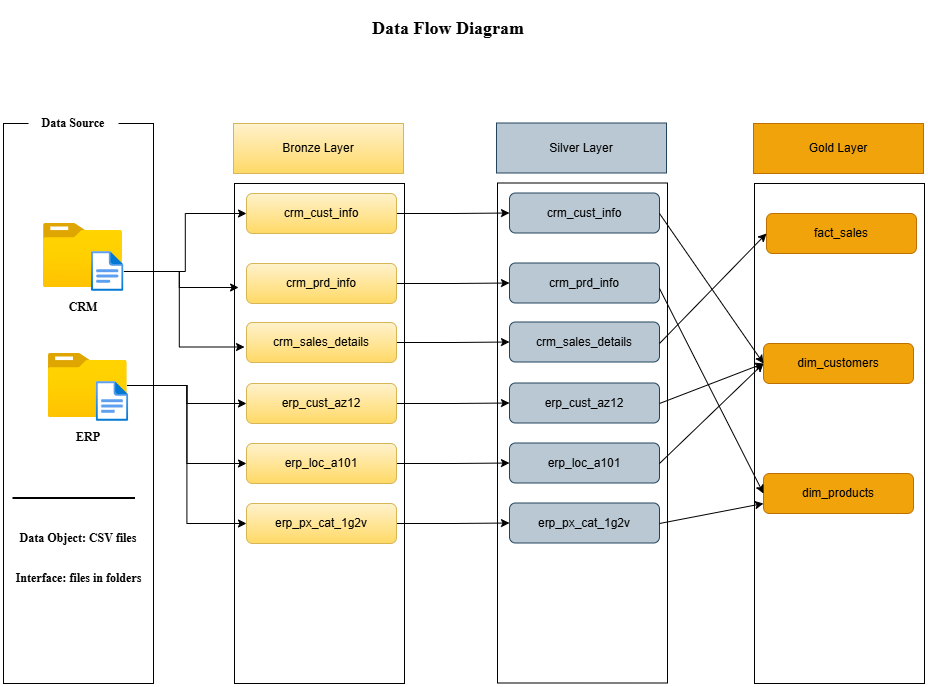

The diagram above was exported from draw.io. Its source (the exported page's mxGraphModel, read from the mxfile embedded in the PNG):
<mxGraphModel dx="1030" dy="722" grid="1" gridSize="10" guides="1" tooltips="1" connect="1" arrows="1" fold="1" page="1" pageScale="1" pageWidth="850" pageHeight="1100" math="0" shadow="0">
  <root>
    <mxCell id="0" />
    <mxCell id="1" parent="0" />
    <mxCell id="xsiv666wxsNYHkQhqGwU-8" parent="1" style="rounded=0;whiteSpace=wrap;html=1;" value="" vertex="1">
      <mxGeometry height="500" width="170" x="838" y="240" as="geometry" />
    </mxCell>
    <mxCell id="bhj_QI8JMwxA4RW-7ewm-1" parent="1" style="rounded=0;whiteSpace=wrap;html=1;" value="" vertex="1">
      <mxGeometry height="500" width="170" x="581" y="239.5" as="geometry" />
    </mxCell>
    <mxCell id="x4A3vPclpOJU4Sq28dpg-2" parent="1" style="text;strokeColor=none;align=center;fillColor=none;html=1;verticalAlign=middle;whiteSpace=wrap;rounded=0;" value="&lt;h2&gt;&lt;font face=&quot;Times New Roman&quot;&gt;Data Flow Diagram&lt;/font&gt;&lt;/h2&gt;" vertex="1">
      <mxGeometry height="30" width="300" x="382" y="70" as="geometry" />
    </mxCell>
    <mxCell id="x4A3vPclpOJU4Sq28dpg-3" parent="1" style="rounded=0;whiteSpace=wrap;html=1;" value="" vertex="1">
      <mxGeometry height="560" width="150" x="87" y="180" as="geometry" />
    </mxCell>
    <mxCell id="x4A3vPclpOJU4Sq28dpg-4" parent="1" style="text;strokeColor=none;align=center;fillColor=default;html=1;verticalAlign=middle;whiteSpace=wrap;rounded=0;fontSize=8;fontStyle=0" value="&lt;h2&gt;&lt;font face=&quot;Times New Roman&quot;&gt;Data Source&lt;/font&gt;&lt;/h2&gt;" vertex="1">
      <mxGeometry height="30" width="90" x="112" y="165" as="geometry" />
    </mxCell>
    <mxCell id="x4A3vPclpOJU4Sq28dpg-9" connectable="0" parent="1" style="group" value="" vertex="1">
      <mxGeometry height="99" width="90" x="122.21000000000001" y="280" as="geometry" />
    </mxCell>
    <mxCell id="x4A3vPclpOJU4Sq28dpg-7" connectable="0" parent="x4A3vPclpOJU4Sq28dpg-9" style="group" value="" vertex="1">
      <mxGeometry height="68" width="80.43" x="4.789999999999992" as="geometry" />
    </mxCell>
    <mxCell id="x4A3vPclpOJU4Sq28dpg-5" parent="x4A3vPclpOJU4Sq28dpg-7" style="image;aspect=fixed;html=1;points=[];align=center;fontSize=12;image=img/lib/azure2/general/Folder_Blank.svg;" value="" vertex="1">
      <mxGeometry height="64" width="78.86" as="geometry" />
    </mxCell>
    <mxCell id="x4A3vPclpOJU4Sq28dpg-6" parent="x4A3vPclpOJU4Sq28dpg-7" style="image;aspect=fixed;html=1;points=[];align=center;fontSize=12;image=img/lib/azure2/general/File.svg;" value="" vertex="1">
      <mxGeometry height="40" width="32.46" x="47.97" y="28" as="geometry" />
    </mxCell>
    <mxCell id="x4A3vPclpOJU4Sq28dpg-8" parent="x4A3vPclpOJU4Sq28dpg-9" style="text;strokeColor=none;align=center;fillColor=default;html=1;verticalAlign=middle;whiteSpace=wrap;rounded=0;fontSize=8;fontStyle=0" value="&lt;h2&gt;&lt;font face=&quot;Times New Roman&quot;&gt;CRM&lt;/font&gt;&lt;/h2&gt;" vertex="1">
      <mxGeometry height="30" width="90" y="69" as="geometry" />
    </mxCell>
    <mxCell id="x4A3vPclpOJU4Sq28dpg-10" connectable="0" parent="1" style="group" value="" vertex="1">
      <mxGeometry height="99" width="90" x="127" y="410" as="geometry" />
    </mxCell>
    <mxCell id="x4A3vPclpOJU4Sq28dpg-11" connectable="0" parent="x4A3vPclpOJU4Sq28dpg-10" style="group" value="" vertex="1">
      <mxGeometry height="68" width="80.43" x="4.789999999999992" as="geometry" />
    </mxCell>
    <mxCell id="x4A3vPclpOJU4Sq28dpg-12" parent="x4A3vPclpOJU4Sq28dpg-11" style="image;aspect=fixed;html=1;points=[];align=center;fontSize=12;image=img/lib/azure2/general/Folder_Blank.svg;" value="" vertex="1">
      <mxGeometry height="64" width="78.86" as="geometry" />
    </mxCell>
    <mxCell id="x4A3vPclpOJU4Sq28dpg-13" parent="x4A3vPclpOJU4Sq28dpg-11" style="image;aspect=fixed;html=1;points=[];align=center;fontSize=12;image=img/lib/azure2/general/File.svg;" value="" vertex="1">
      <mxGeometry height="40" width="32.46" x="47.97" y="28" as="geometry" />
    </mxCell>
    <mxCell id="x4A3vPclpOJU4Sq28dpg-14" parent="x4A3vPclpOJU4Sq28dpg-10" style="text;strokeColor=none;align=center;fillColor=default;html=1;verticalAlign=middle;whiteSpace=wrap;rounded=0;fontSize=8;fontStyle=0" value="&lt;h2&gt;&lt;font face=&quot;Times New Roman&quot;&gt;ERP&lt;/font&gt;&lt;/h2&gt;" vertex="1">
      <mxGeometry height="30" width="90" y="69" as="geometry" />
    </mxCell>
    <mxCell id="x4A3vPclpOJU4Sq28dpg-16" parent="1" style="text;strokeColor=none;align=center;fillColor=default;html=1;verticalAlign=middle;whiteSpace=wrap;rounded=0;fontSize=8;fontStyle=0" value="&lt;h2&gt;&lt;font face=&quot;Times New Roman&quot;&gt;Data Object: CSV files&lt;/font&gt;&lt;/h2&gt;" vertex="1">
      <mxGeometry height="30" width="120" x="102" y="580" as="geometry" />
    </mxCell>
    <mxCell id="x4A3vPclpOJU4Sq28dpg-17" parent="1" style="text;strokeColor=none;align=center;fillColor=default;html=1;verticalAlign=middle;whiteSpace=wrap;rounded=0;fontSize=8;fontStyle=0" value="&lt;h2&gt;&lt;font face=&quot;Times New Roman&quot;&gt;Interface: files in folders&lt;/font&gt;&lt;/h2&gt;" vertex="1">
      <mxGeometry height="30" width="135" x="94.5" y="620" as="geometry" />
    </mxCell>
    <mxCell id="x4A3vPclpOJU4Sq28dpg-21" parent="1" style="line;strokeWidth=2;html=1;" value="" vertex="1">
      <mxGeometry height="10" width="122.5" x="96.5" y="550" as="geometry" />
    </mxCell>
    <mxCell id="x4A3vPclpOJU4Sq28dpg-22" parent="1" style="rounded=0;whiteSpace=wrap;html=1;" value="" vertex="1">
      <mxGeometry height="500" width="170" x="318" y="240" as="geometry" />
    </mxCell>
    <mxCell id="x4A3vPclpOJU4Sq28dpg-24" parent="1" style="rounded=0;whiteSpace=wrap;html=1;fillColor=#fff2cc;gradientColor=#ffd966;strokeColor=#d6b656;" value="Bronze Layer" vertex="1">
      <mxGeometry height="50" width="170" x="317" y="180" as="geometry" />
    </mxCell>
    <mxCell id="xsiv666wxsNYHkQhqGwU-2" edge="1" parent="1" source="x4A3vPclpOJU4Sq28dpg-25" style="edgeStyle=orthogonalEdgeStyle;rounded=0;orthogonalLoop=1;jettySize=auto;html=1;" target="bhj_QI8JMwxA4RW-7ewm-3">
      <mxGeometry relative="1" as="geometry" />
    </mxCell>
    <mxCell id="x4A3vPclpOJU4Sq28dpg-25" parent="1" style="rounded=1;whiteSpace=wrap;html=1;fillColor=#fff2cc;gradientColor=#ffd966;strokeColor=#d6b656;" value="crm_cust_info" vertex="1">
      <mxGeometry height="40" width="150" x="330" y="250" as="geometry" />
    </mxCell>
    <mxCell id="xsiv666wxsNYHkQhqGwU-3" edge="1" parent="1" source="x4A3vPclpOJU4Sq28dpg-26" style="edgeStyle=orthogonalEdgeStyle;rounded=0;orthogonalLoop=1;jettySize=auto;html=1;" target="bhj_QI8JMwxA4RW-7ewm-4">
      <mxGeometry relative="1" as="geometry" />
    </mxCell>
    <mxCell id="x4A3vPclpOJU4Sq28dpg-26" parent="1" style="rounded=1;whiteSpace=wrap;html=1;fillColor=#fff2cc;gradientColor=#ffd966;strokeColor=#d6b656;" value="crm_prd_info" vertex="1">
      <mxGeometry height="40" width="150" x="330" y="320" as="geometry" />
    </mxCell>
    <mxCell id="xsiv666wxsNYHkQhqGwU-4" edge="1" parent="1" source="x4A3vPclpOJU4Sq28dpg-27" style="edgeStyle=orthogonalEdgeStyle;rounded=0;orthogonalLoop=1;jettySize=auto;html=1;" target="bhj_QI8JMwxA4RW-7ewm-5">
      <mxGeometry relative="1" as="geometry" />
    </mxCell>
    <mxCell id="x4A3vPclpOJU4Sq28dpg-27" parent="1" style="rounded=1;whiteSpace=wrap;html=1;fillColor=#fff2cc;gradientColor=#ffd966;strokeColor=#d6b656;" value="crm_sales_details" vertex="1">
      <mxGeometry height="40" width="150" x="330" y="379" as="geometry" />
    </mxCell>
    <mxCell id="xsiv666wxsNYHkQhqGwU-5" edge="1" parent="1" source="x4A3vPclpOJU4Sq28dpg-28" style="edgeStyle=orthogonalEdgeStyle;rounded=0;orthogonalLoop=1;jettySize=auto;html=1;" target="bhj_QI8JMwxA4RW-7ewm-6">
      <mxGeometry relative="1" as="geometry" />
    </mxCell>
    <mxCell id="x4A3vPclpOJU4Sq28dpg-28" parent="1" style="rounded=1;whiteSpace=wrap;html=1;fillColor=#fff2cc;gradientColor=#ffd966;strokeColor=#d6b656;" value="erp_cust_az12" vertex="1">
      <mxGeometry height="40" width="150" x="330" y="440" as="geometry" />
    </mxCell>
    <mxCell id="xsiv666wxsNYHkQhqGwU-6" edge="1" parent="1" source="x4A3vPclpOJU4Sq28dpg-29" style="edgeStyle=orthogonalEdgeStyle;rounded=0;orthogonalLoop=1;jettySize=auto;html=1;" target="bhj_QI8JMwxA4RW-7ewm-7">
      <mxGeometry relative="1" as="geometry" />
    </mxCell>
    <mxCell id="x4A3vPclpOJU4Sq28dpg-29" parent="1" style="rounded=1;whiteSpace=wrap;html=1;fillColor=#fff2cc;gradientColor=#ffd966;strokeColor=#d6b656;" value="erp_loc_a101" vertex="1">
      <mxGeometry height="40" width="150" x="330" y="500" as="geometry" />
    </mxCell>
    <mxCell id="xsiv666wxsNYHkQhqGwU-7" edge="1" parent="1" source="x4A3vPclpOJU4Sq28dpg-30" style="edgeStyle=orthogonalEdgeStyle;rounded=0;orthogonalLoop=1;jettySize=auto;html=1;" target="bhj_QI8JMwxA4RW-7ewm-8">
      <mxGeometry relative="1" as="geometry" />
    </mxCell>
    <mxCell id="x4A3vPclpOJU4Sq28dpg-30" parent="1" style="rounded=1;whiteSpace=wrap;html=1;fillColor=#fff2cc;gradientColor=#ffd966;strokeColor=#d6b656;" value="erp_px_cat_1g2v" vertex="1">
      <mxGeometry height="40" width="150" x="330" y="560" as="geometry" />
    </mxCell>
    <mxCell id="x4A3vPclpOJU4Sq28dpg-34" edge="1" parent="1" source="x4A3vPclpOJU4Sq28dpg-6" style="edgeStyle=orthogonalEdgeStyle;rounded=0;orthogonalLoop=1;jettySize=auto;html=1;entryX=0;entryY=0.5;entryDx=0;entryDy=0;" target="x4A3vPclpOJU4Sq28dpg-25">
      <mxGeometry relative="1" as="geometry" />
    </mxCell>
    <mxCell id="x4A3vPclpOJU4Sq28dpg-35" edge="1" parent="1" source="x4A3vPclpOJU4Sq28dpg-6" style="edgeStyle=orthogonalEdgeStyle;rounded=0;orthogonalLoop=1;jettySize=auto;html=1;entryX=0.024;entryY=0.208;entryDx=0;entryDy=0;entryPerimeter=0;" target="x4A3vPclpOJU4Sq28dpg-22">
      <mxGeometry relative="1" as="geometry" />
    </mxCell>
    <mxCell id="x4A3vPclpOJU4Sq28dpg-36" edge="1" parent="1" source="x4A3vPclpOJU4Sq28dpg-6" style="edgeStyle=orthogonalEdgeStyle;rounded=0;orthogonalLoop=1;jettySize=auto;html=1;entryX=0.059;entryY=0.327;entryDx=0;entryDy=0;entryPerimeter=0;" target="x4A3vPclpOJU4Sq28dpg-22">
      <mxGeometry relative="1" as="geometry" />
    </mxCell>
    <mxCell id="x4A3vPclpOJU4Sq28dpg-37" edge="1" parent="1" source="x4A3vPclpOJU4Sq28dpg-12" style="edgeStyle=orthogonalEdgeStyle;rounded=0;orthogonalLoop=1;jettySize=auto;html=1;entryX=0;entryY=0.5;entryDx=0;entryDy=0;" target="x4A3vPclpOJU4Sq28dpg-28">
      <mxGeometry relative="1" as="geometry" />
    </mxCell>
    <mxCell id="x4A3vPclpOJU4Sq28dpg-39" edge="1" parent="1" source="x4A3vPclpOJU4Sq28dpg-12" style="edgeStyle=orthogonalEdgeStyle;rounded=0;orthogonalLoop=1;jettySize=auto;html=1;entryX=0;entryY=0.5;entryDx=0;entryDy=0;" target="x4A3vPclpOJU4Sq28dpg-29">
      <mxGeometry relative="1" as="geometry" />
    </mxCell>
    <mxCell id="x4A3vPclpOJU4Sq28dpg-40" edge="1" parent="1" source="x4A3vPclpOJU4Sq28dpg-12" style="edgeStyle=orthogonalEdgeStyle;rounded=0;orthogonalLoop=1;jettySize=auto;html=1;entryX=0;entryY=0.5;entryDx=0;entryDy=0;" target="x4A3vPclpOJU4Sq28dpg-30">
      <mxGeometry relative="1" as="geometry" />
    </mxCell>
    <mxCell id="bhj_QI8JMwxA4RW-7ewm-2" parent="1" style="rounded=0;whiteSpace=wrap;html=1;fillColor=#bac8d3;strokeColor=#23445d;" value="Silver Layer" vertex="1">
      <mxGeometry height="50" width="170" x="580" y="179.5" as="geometry" />
    </mxCell>
    <mxCell id="bhj_QI8JMwxA4RW-7ewm-3" parent="1" style="rounded=1;whiteSpace=wrap;html=1;fillColor=#bac8d3;strokeColor=#23445d;" value="crm_cust_info" vertex="1">
      <mxGeometry height="40" width="150" x="593" y="249.5" as="geometry" />
    </mxCell>
    <mxCell id="bhj_QI8JMwxA4RW-7ewm-4" parent="1" style="rounded=1;whiteSpace=wrap;html=1;fillColor=#bac8d3;strokeColor=#23445d;" value="crm_prd_info" vertex="1">
      <mxGeometry height="40" width="150" x="593" y="319.5" as="geometry" />
    </mxCell>
    <mxCell id="bhj_QI8JMwxA4RW-7ewm-5" parent="1" style="rounded=1;whiteSpace=wrap;html=1;fillColor=#bac8d3;strokeColor=#23445d;" value="crm_sales_details" vertex="1">
      <mxGeometry height="40" width="150" x="593" y="378.5" as="geometry" />
    </mxCell>
    <mxCell id="bhj_QI8JMwxA4RW-7ewm-6" parent="1" style="rounded=1;whiteSpace=wrap;html=1;fillColor=#bac8d3;strokeColor=#23445d;" value="erp_cust_az12" vertex="1">
      <mxGeometry height="40" width="150" x="593" y="439.5" as="geometry" />
    </mxCell>
    <mxCell id="bhj_QI8JMwxA4RW-7ewm-7" parent="1" style="rounded=1;whiteSpace=wrap;html=1;fillColor=#bac8d3;strokeColor=#23445d;" value="erp_loc_a101" vertex="1">
      <mxGeometry height="40" width="150" x="593" y="499.5" as="geometry" />
    </mxCell>
    <mxCell id="bhj_QI8JMwxA4RW-7ewm-8" parent="1" style="rounded=1;whiteSpace=wrap;html=1;fillColor=#bac8d3;strokeColor=#23445d;" value="erp_px_cat_1g2v" vertex="1">
      <mxGeometry height="40" width="150" x="593" y="559.5" as="geometry" />
    </mxCell>
    <mxCell id="xsiv666wxsNYHkQhqGwU-9" parent="1" style="rounded=0;whiteSpace=wrap;html=1;fillColor=#f0a30a;strokeColor=#BD7000;fontColor=#000000;" value="Gold Layer" vertex="1">
      <mxGeometry height="50" width="170" x="837" y="180" as="geometry" />
    </mxCell>
    <mxCell id="xsiv666wxsNYHkQhqGwU-10" parent="1" style="rounded=1;whiteSpace=wrap;html=1;fillColor=#f0a30a;strokeColor=#BD7000;fontColor=#000000;" value="dim_customers" vertex="1">
      <mxGeometry height="40" width="150" x="847" y="400" as="geometry" />
    </mxCell>
    <mxCell id="xsiv666wxsNYHkQhqGwU-11" parent="1" style="rounded=1;whiteSpace=wrap;html=1;fillColor=#f0a30a;strokeColor=#BD7000;fontColor=#000000;" value="dim_products" vertex="1">
      <mxGeometry height="40" width="150" x="847" y="530" as="geometry" />
    </mxCell>
    <mxCell id="xsiv666wxsNYHkQhqGwU-12" parent="1" style="rounded=1;whiteSpace=wrap;html=1;fillColor=#f0a30a;strokeColor=#BD7000;fontColor=#000000;" value="fact_sales" vertex="1">
      <mxGeometry height="40" width="150" x="850" y="270" as="geometry" />
    </mxCell>
    <mxCell id="Syn0mS3UzJW5iZV_BKBM-8" edge="1" parent="1" style="endArrow=classic;html=1;rounded=0;entryX=0;entryY=0.5;entryDx=0;entryDy=0;" target="xsiv666wxsNYHkQhqGwU-10" value="">
      <mxGeometry height="50" relative="1" width="50" as="geometry">
        <mxPoint x="743" y="270" as="sourcePoint" />
        <mxPoint x="793" y="220" as="targetPoint" />
      </mxGeometry>
    </mxCell>
    <mxCell id="Syn0mS3UzJW5iZV_BKBM-9" edge="1" parent="1" style="endArrow=classic;html=1;rounded=0;entryX=0;entryY=0.5;entryDx=0;entryDy=0;" target="xsiv666wxsNYHkQhqGwU-10" value="">
      <mxGeometry height="50" relative="1" width="50" as="geometry">
        <mxPoint x="743" y="460" as="sourcePoint" />
        <mxPoint x="847" y="610" as="targetPoint" />
      </mxGeometry>
    </mxCell>
    <mxCell id="Syn0mS3UzJW5iZV_BKBM-10" edge="1" parent="1" style="endArrow=classic;html=1;rounded=0;entryX=0;entryY=0.5;entryDx=0;entryDy=0;" target="xsiv666wxsNYHkQhqGwU-10" value="">
      <mxGeometry height="50" relative="1" width="50" as="geometry">
        <mxPoint x="743" y="520" as="sourcePoint" />
        <mxPoint x="847" y="670" as="targetPoint" />
      </mxGeometry>
    </mxCell>
    <mxCell id="Syn0mS3UzJW5iZV_BKBM-11" edge="1" parent="1" style="endArrow=classic;html=1;rounded=0;entryX=0;entryY=0.75;entryDx=0;entryDy=0;" target="xsiv666wxsNYHkQhqGwU-11" value="">
      <mxGeometry height="50" relative="1" width="50" as="geometry">
        <mxPoint x="743" y="580" as="sourcePoint" />
        <mxPoint x="847" y="730" as="targetPoint" />
      </mxGeometry>
    </mxCell>
    <mxCell id="Syn0mS3UzJW5iZV_BKBM-12" edge="1" parent="1" style="endArrow=classic;html=1;rounded=0;entryX=0;entryY=0.5;entryDx=0;entryDy=0;" target="xsiv666wxsNYHkQhqGwU-11" value="">
      <mxGeometry height="50" relative="1" width="50" as="geometry">
        <mxPoint x="743" y="345" as="sourcePoint" />
        <mxPoint x="847" y="495" as="targetPoint" />
      </mxGeometry>
    </mxCell>
    <mxCell id="Syn0mS3UzJW5iZV_BKBM-13" edge="1" parent="1" style="endArrow=classic;html=1;rounded=0;entryX=0;entryY=0.5;entryDx=0;entryDy=0;" target="xsiv666wxsNYHkQhqGwU-12" value="">
      <mxGeometry height="50" relative="1" width="50" as="geometry">
        <mxPoint x="743" y="400" as="sourcePoint" />
        <mxPoint x="847" y="550" as="targetPoint" />
      </mxGeometry>
    </mxCell>
  </root>
</mxGraphModel>